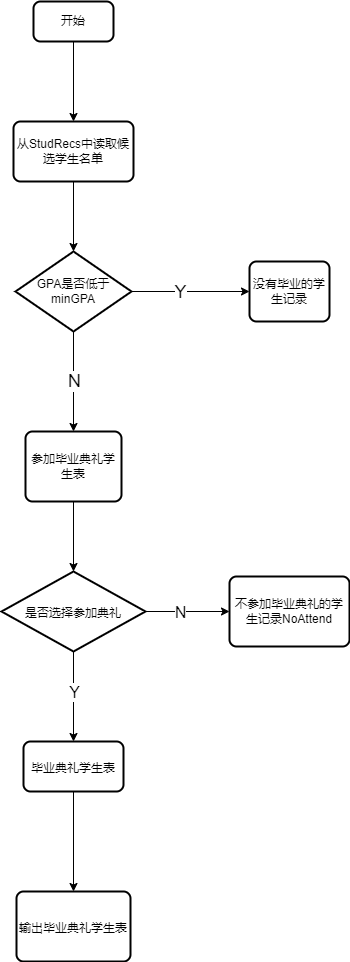

The diagram above was exported from draw.io. Its source (the exported page's mxGraphModel, read from the mxfile embedded in the PNG):
<mxGraphModel dx="1038" dy="579" grid="1" gridSize="10" guides="1" tooltips="1" connect="1" arrows="1" fold="1" page="1" pageScale="1" pageWidth="827" pageHeight="1169" math="0" shadow="0">
  <root>
    <mxCell id="WIyWlLk6GJQsqaUBKTNV-0" />
    <mxCell id="WIyWlLk6GJQsqaUBKTNV-1" parent="WIyWlLk6GJQsqaUBKTNV-0" />
    <mxCell id="QJpgMONiIFMRsBqrUs1l-3" style="edgeStyle=orthogonalEdgeStyle;rounded=0;orthogonalLoop=1;jettySize=auto;html=1;exitX=0.5;exitY=1;exitDx=0;exitDy=0;entryX=0.5;entryY=0;entryDx=0;entryDy=0;" edge="1" parent="WIyWlLk6GJQsqaUBKTNV-1" source="QJpgMONiIFMRsBqrUs1l-1" target="QJpgMONiIFMRsBqrUs1l-2">
      <mxGeometry relative="1" as="geometry" />
    </mxCell>
    <mxCell id="QJpgMONiIFMRsBqrUs1l-1" value="开始" style="rounded=1;whiteSpace=wrap;html=1;absoluteArcSize=1;arcSize=14;strokeWidth=2;" vertex="1" parent="WIyWlLk6GJQsqaUBKTNV-1">
      <mxGeometry x="374" y="90" width="80" height="40" as="geometry" />
    </mxCell>
    <mxCell id="QJpgMONiIFMRsBqrUs1l-6" style="edgeStyle=orthogonalEdgeStyle;rounded=0;orthogonalLoop=1;jettySize=auto;html=1;exitX=0.5;exitY=1;exitDx=0;exitDy=0;entryX=0.5;entryY=0;entryDx=0;entryDy=0;entryPerimeter=0;" edge="1" parent="WIyWlLk6GJQsqaUBKTNV-1" source="QJpgMONiIFMRsBqrUs1l-2" target="QJpgMONiIFMRsBqrUs1l-5">
      <mxGeometry relative="1" as="geometry" />
    </mxCell>
    <mxCell id="QJpgMONiIFMRsBqrUs1l-2" value="从StudRecs中读取候选学生名单" style="rounded=1;whiteSpace=wrap;html=1;absoluteArcSize=1;arcSize=14;strokeWidth=2;" vertex="1" parent="WIyWlLk6GJQsqaUBKTNV-1">
      <mxGeometry x="354" y="210" width="120" height="60" as="geometry" />
    </mxCell>
    <mxCell id="QJpgMONiIFMRsBqrUs1l-8" style="edgeStyle=orthogonalEdgeStyle;rounded=0;orthogonalLoop=1;jettySize=auto;html=1;exitX=1;exitY=0.5;exitDx=0;exitDy=0;exitPerimeter=0;entryX=0;entryY=0.5;entryDx=0;entryDy=0;" edge="1" parent="WIyWlLk6GJQsqaUBKTNV-1" source="QJpgMONiIFMRsBqrUs1l-5" target="QJpgMONiIFMRsBqrUs1l-7">
      <mxGeometry relative="1" as="geometry" />
    </mxCell>
    <mxCell id="QJpgMONiIFMRsBqrUs1l-9" value="&lt;font style=&quot;font-size: 18px&quot;&gt;Y&lt;/font&gt;" style="edgeLabel;html=1;align=center;verticalAlign=middle;resizable=0;points=[];" vertex="1" connectable="0" parent="QJpgMONiIFMRsBqrUs1l-8">
      <mxGeometry x="-0.3424" y="-2" relative="1" as="geometry">
        <mxPoint x="9" y="-2" as="offset" />
      </mxGeometry>
    </mxCell>
    <mxCell id="QJpgMONiIFMRsBqrUs1l-12" style="edgeStyle=orthogonalEdgeStyle;rounded=0;orthogonalLoop=1;jettySize=auto;html=1;exitX=0.5;exitY=1;exitDx=0;exitDy=0;exitPerimeter=0;entryX=0.5;entryY=0;entryDx=0;entryDy=0;fontSize=12;" edge="1" parent="WIyWlLk6GJQsqaUBKTNV-1" source="QJpgMONiIFMRsBqrUs1l-5" target="QJpgMONiIFMRsBqrUs1l-11">
      <mxGeometry relative="1" as="geometry" />
    </mxCell>
    <mxCell id="QJpgMONiIFMRsBqrUs1l-13" value="&lt;font style=&quot;font-size: 18px&quot;&gt;N&lt;/font&gt;" style="edgeLabel;html=1;align=center;verticalAlign=middle;resizable=0;points=[];fontSize=12;" vertex="1" connectable="0" parent="QJpgMONiIFMRsBqrUs1l-12">
      <mxGeometry x="0.2106" y="1" relative="1" as="geometry">
        <mxPoint x="-1" y="-12" as="offset" />
      </mxGeometry>
    </mxCell>
    <mxCell id="QJpgMONiIFMRsBqrUs1l-5" value="GPA是否低于minGPA" style="strokeWidth=2;html=1;shape=mxgraph.flowchart.decision;whiteSpace=wrap;" vertex="1" parent="WIyWlLk6GJQsqaUBKTNV-1">
      <mxGeometry x="356" y="340" width="116" height="80" as="geometry" />
    </mxCell>
    <mxCell id="QJpgMONiIFMRsBqrUs1l-7" value="没有毕业的学生记录" style="rounded=1;whiteSpace=wrap;html=1;absoluteArcSize=1;arcSize=14;strokeWidth=2;" vertex="1" parent="WIyWlLk6GJQsqaUBKTNV-1">
      <mxGeometry x="590" y="350" width="80" height="60" as="geometry" />
    </mxCell>
    <mxCell id="QJpgMONiIFMRsBqrUs1l-15" style="edgeStyle=orthogonalEdgeStyle;rounded=0;orthogonalLoop=1;jettySize=auto;html=1;exitX=0.5;exitY=1;exitDx=0;exitDy=0;entryX=0.5;entryY=0;entryDx=0;entryDy=0;entryPerimeter=0;fontSize=12;" edge="1" parent="WIyWlLk6GJQsqaUBKTNV-1" source="QJpgMONiIFMRsBqrUs1l-11" target="QJpgMONiIFMRsBqrUs1l-14">
      <mxGeometry relative="1" as="geometry" />
    </mxCell>
    <mxCell id="QJpgMONiIFMRsBqrUs1l-11" value="参加毕业典礼学生表" style="rounded=1;whiteSpace=wrap;html=1;absoluteArcSize=1;arcSize=14;strokeWidth=2;fontSize=12;" vertex="1" parent="WIyWlLk6GJQsqaUBKTNV-1">
      <mxGeometry x="366" y="520" width="96" height="70" as="geometry" />
    </mxCell>
    <mxCell id="QJpgMONiIFMRsBqrUs1l-17" style="edgeStyle=orthogonalEdgeStyle;rounded=0;orthogonalLoop=1;jettySize=auto;html=1;exitX=1;exitY=0.5;exitDx=0;exitDy=0;exitPerimeter=0;entryX=0;entryY=0.5;entryDx=0;entryDy=0;fontSize=12;" edge="1" parent="WIyWlLk6GJQsqaUBKTNV-1" source="QJpgMONiIFMRsBqrUs1l-14" target="QJpgMONiIFMRsBqrUs1l-16">
      <mxGeometry relative="1" as="geometry" />
    </mxCell>
    <mxCell id="QJpgMONiIFMRsBqrUs1l-18" value="&lt;font style=&quot;font-size: 16px&quot;&gt;N&lt;/font&gt;" style="edgeLabel;html=1;align=center;verticalAlign=middle;resizable=0;points=[];fontSize=12;" vertex="1" connectable="0" parent="QJpgMONiIFMRsBqrUs1l-17">
      <mxGeometry x="-0.2714" relative="1" as="geometry">
        <mxPoint x="3" as="offset" />
      </mxGeometry>
    </mxCell>
    <mxCell id="QJpgMONiIFMRsBqrUs1l-20" style="edgeStyle=orthogonalEdgeStyle;rounded=0;orthogonalLoop=1;jettySize=auto;html=1;exitX=0.5;exitY=1;exitDx=0;exitDy=0;exitPerimeter=0;entryX=0.5;entryY=0;entryDx=0;entryDy=0;fontSize=12;" edge="1" parent="WIyWlLk6GJQsqaUBKTNV-1" source="QJpgMONiIFMRsBqrUs1l-14" target="QJpgMONiIFMRsBqrUs1l-19">
      <mxGeometry relative="1" as="geometry" />
    </mxCell>
    <mxCell id="QJpgMONiIFMRsBqrUs1l-21" value="&lt;font style=&quot;font-size: 16px&quot;&gt;Y&lt;/font&gt;" style="edgeLabel;html=1;align=center;verticalAlign=middle;resizable=0;points=[];fontSize=12;" vertex="1" connectable="0" parent="QJpgMONiIFMRsBqrUs1l-20">
      <mxGeometry x="-0.2844" y="1" relative="1" as="geometry">
        <mxPoint x="-1" y="8" as="offset" />
      </mxGeometry>
    </mxCell>
    <mxCell id="QJpgMONiIFMRsBqrUs1l-14" value="&lt;span style=&quot;font-size: 12px&quot;&gt;是否选择参加典礼&lt;/span&gt;" style="strokeWidth=2;html=1;shape=mxgraph.flowchart.decision;whiteSpace=wrap;fontSize=18;" vertex="1" parent="WIyWlLk6GJQsqaUBKTNV-1">
      <mxGeometry x="342" y="660" width="144" height="80" as="geometry" />
    </mxCell>
    <mxCell id="QJpgMONiIFMRsBqrUs1l-16" value="不参加毕业典礼的学生记录NoAttend" style="rounded=1;whiteSpace=wrap;html=1;absoluteArcSize=1;arcSize=14;strokeWidth=2;fontSize=12;" vertex="1" parent="WIyWlLk6GJQsqaUBKTNV-1">
      <mxGeometry x="570" y="665" width="120" height="70" as="geometry" />
    </mxCell>
    <mxCell id="QJpgMONiIFMRsBqrUs1l-23" style="edgeStyle=orthogonalEdgeStyle;rounded=0;orthogonalLoop=1;jettySize=auto;html=1;exitX=0.5;exitY=1;exitDx=0;exitDy=0;entryX=0.5;entryY=0;entryDx=0;entryDy=0;fontSize=12;" edge="1" parent="WIyWlLk6GJQsqaUBKTNV-1" source="QJpgMONiIFMRsBqrUs1l-19" target="QJpgMONiIFMRsBqrUs1l-22">
      <mxGeometry relative="1" as="geometry" />
    </mxCell>
    <mxCell id="QJpgMONiIFMRsBqrUs1l-19" value="&lt;font style=&quot;font-size: 12px&quot;&gt;毕业典礼学生表&lt;/font&gt;" style="rounded=1;whiteSpace=wrap;html=1;absoluteArcSize=1;arcSize=14;strokeWidth=2;fontSize=16;" vertex="1" parent="WIyWlLk6GJQsqaUBKTNV-1">
      <mxGeometry x="364" y="830" width="100" height="50" as="geometry" />
    </mxCell>
    <mxCell id="QJpgMONiIFMRsBqrUs1l-22" value="&lt;font style=&quot;font-size: 12px&quot;&gt;输出毕业典礼学生表&lt;/font&gt;" style="rounded=1;whiteSpace=wrap;html=1;absoluteArcSize=1;arcSize=14;strokeWidth=2;fontSize=16;" vertex="1" parent="WIyWlLk6GJQsqaUBKTNV-1">
      <mxGeometry x="357" y="980" width="114" height="70" as="geometry" />
    </mxCell>
  </root>
</mxGraphModel>